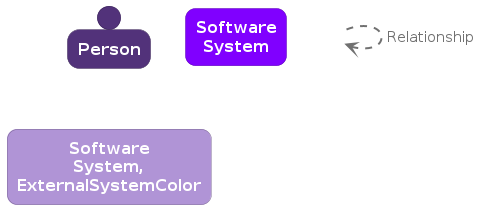

The diagram above was rendered by PlantUML. Its source (embedded in the PNG):
@startuml
set separator none

skinparam {
  shadowing false
  arrowFontSize 15
  defaultTextAlignment center
  wrapWidth 100
  maxMessageSize 100
}
hide stereotype

skinparam rectangle<<_transparent>> {
  BorderColor transparent
  BackgroundColor transparent
  FontColor transparent
}

skinparam person<<1>> {
  BackgroundColor #52327a
  FontColor #ffffff
  BorderColor #392355
}
person "==Person" <<1>>

skinparam rectangle<<2>> {
  BackgroundColor #8000ff
  FontColor #ffffff
  BorderColor #5900b2
  roundCorner 20
}
rectangle "==Software System" <<2>>

skinparam rectangle<<3>> {
  BackgroundColor #b094d6
  FontColor #ffffff
  BorderColor #7b6795
  roundCorner 20
}
rectangle "==Software System, ExternalSystemColor" <<3>>

rectangle "." <<_transparent>> as 4
4 .[#707070,thickness=2].> 4 : "<color:#707070>Relationship"


@enduml